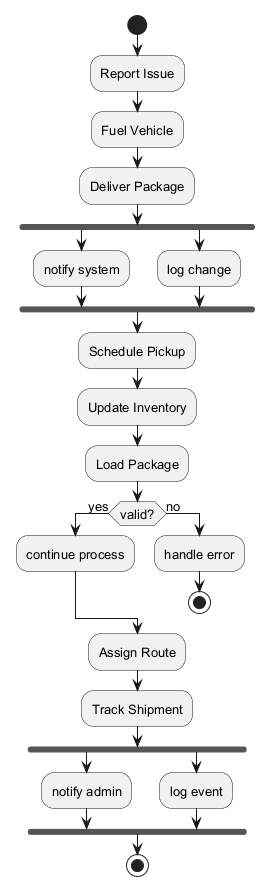

The diagram above was rendered by PlantUML. Its source (embedded in the PNG):
@startuml
skinparam backgroundColor #FFFFFF
skinparam classBackgroundColor #F1F8E9
skinparam classBorderColor #33691E
skinparam defaultFontSize 13
start
:Report Issue;
:Fuel Vehicle;
:Deliver Package;
fork
:notify system;
fork again
:log change;
end fork
:Schedule Pickup;
:Update Inventory;
:Load Package;
if (valid?) then (yes)
:continue process;
else (no)
:handle error;
stop
endif
:Assign Route;
:Track Shipment;
fork
:notify admin;
fork again
:log event;
end fork
stop
@enduml